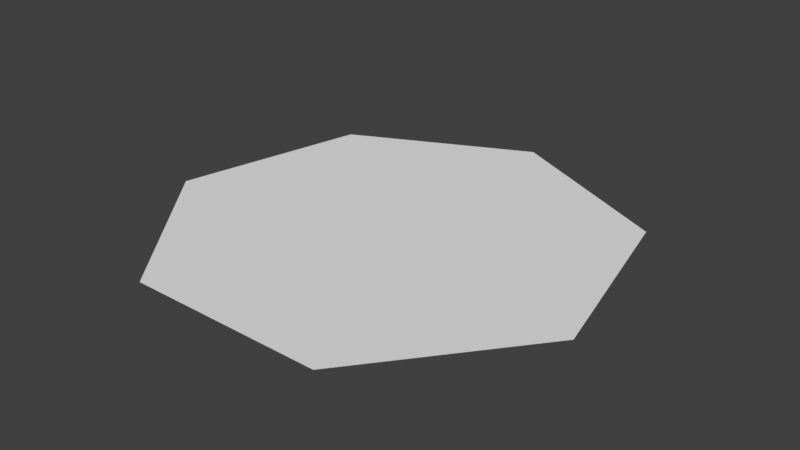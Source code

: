 # Source: DotPlantMesh.blend  (saved by Blender 2.78.0; exported with 4.5.12 LTS)
import bpy
from mathutils import Matrix  # noqa: F401  (used for matrix-valued properties, if any)

bpy.ops.wm.read_factory_settings(use_empty=True)
scene = bpy.context.scene
scene.name = 'Scene'

# ---- collections
col_collection_1 = bpy.data.collections.new('Collection 1'); scene.collection.children.link(col_collection_1)

# ---- world
world_world = bpy.data.worlds.new('World'); scene.world = world_world
world_world.color = (0.05088, 0.05088, 0.05088)
world_world.use_sun_shadow = False
world_world.sun_shadow_jitter_overblur = 0.0
world_world.cycles.sampling_method = 'MANUAL'

# ---- meshes
me_circle = bpy.data.meshes.new('Circle')
me_circle.from_pydata([(0.0, 1.0, 0.0), (-0.7818, 0.6235, 0.0), (-0.9749, -0.2225, 0.0), (-0.4339, -0.901, 0.0), (0.4339, -0.901, 0.0), (0.9749, -0.2225, 0.0), (0.7818, 0.6235, 0.0)], [], [(2, 4, 0), (0, 1, 2), (2, 3, 4), (4, 5, 6), (6, 0, 4)])
me_circle.use_remesh_preserve_volume = False
me_circle.use_remesh_preserve_attributes = False
me_circle.use_mirror_vertex_groups = False
me_circle.update()

# ---- objects
ob_circle = bpy.data.objects.new('Circle', me_circle)

# ---- transforms, parenting, visibility, modifiers, constraints
ob_circle.location = (0.0, 0.0, 0.0)
ob_circle.scale = (0.09685, 0.09685, 0.09685)
ob_circle.lineart.crease_threshold = 0.0

# ---- collection membership
col_collection_1.objects.link(ob_circle)

# ---- scene / render settings (as saved in the file)
scene.frame_start = 1; scene.frame_end = 250; scene.frame_set(1)
scene.render.engine = 'BLENDER_EEVEE_NEXT'
scene.render.resolution_percentage = 50
scene.render.dither_intensity = 0.0
scene.cycles.use_denoising = False
scene.cycles.samples = 128
scene.cycles.sampling_pattern = 'TABULATED_SOBOL'
scene.cycles.light_sampling_threshold = 0.0
scene.cycles.use_adaptive_sampling = False
scene.cycles.use_light_tree = False
scene.cycles.blur_glossy = 0.0
scene.cycles.sample_clamp_indirect = 0.0
scene.view_settings.view_transform = 'Standard'
bpy.context.view_layer.update()

# ---- added for rendering (the .blend has no active camera and no usable light): camera, sun
cam_auto = bpy.data.cameras.new('AutoCamera')
cam_auto.lens = 50.0
cam_auto.sensor_width = 36.0
cam_auto.clip_end = 1000.0
ob_auto_camera = bpy.data.objects.new('AutoCamera', cam_auto)
scene.collection.objects.link(ob_auto_camera)
ob_auto_camera.location = (0.244018, -0.288026, 0.195214)
ob_auto_camera.rotation_euler = (1.09748, -7.21219e-08, 0.694738)
scene.camera = ob_auto_camera
light_auto_sun = bpy.data.lights.new('AutoSun', 'SUN')
light_auto_sun.energy = 3.0
light_auto_sun.angle = 0.0523599
ob_auto_sun = bpy.data.objects.new('AutoSun', light_auto_sun)
scene.collection.objects.link(ob_auto_sun)
ob_auto_sun.rotation_euler = (0.872665, 0.174533, 0.523599)
bpy.context.view_layer.update()
